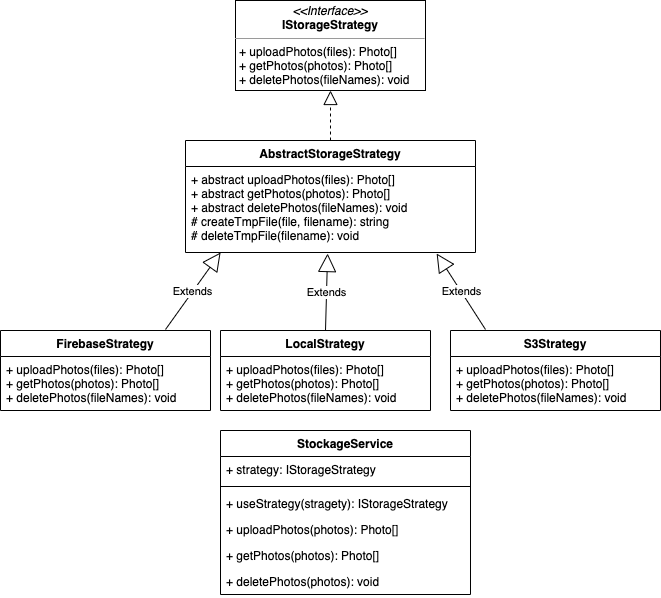

The diagram above was exported from draw.io. Its source (the exported page's mxGraphModel, read from the mxfile embedded in the PNG):
<mxGraphModel dx="777" dy="1186" grid="1" gridSize="10" guides="1" tooltips="1" connect="1" arrows="1" fold="1" page="1" pageScale="1" pageWidth="827" pageHeight="1169" math="0" shadow="0">
  <root>
    <mxCell id="WIyWlLk6GJQsqaUBKTNV-0" />
    <mxCell id="WIyWlLk6GJQsqaUBKTNV-1" parent="WIyWlLk6GJQsqaUBKTNV-0" />
    <mxCell id="bNmj1KUIjbZ-qirXQh0W-0" value="StockageService" style="swimlane;fontStyle=1;align=center;verticalAlign=top;childLayout=stackLayout;horizontal=1;startSize=26;horizontalStack=0;resizeParent=1;resizeParentMax=0;resizeLast=0;collapsible=1;marginBottom=0;" vertex="1" parent="WIyWlLk6GJQsqaUBKTNV-1">
      <mxGeometry x="295" y="590" width="250" height="164" as="geometry" />
    </mxCell>
    <mxCell id="bNmj1KUIjbZ-qirXQh0W-1" value="+ strategy: IStorageStrategy" style="text;strokeColor=none;fillColor=none;align=left;verticalAlign=top;spacingLeft=4;spacingRight=4;overflow=hidden;rotatable=0;points=[[0,0.5],[1,0.5]];portConstraint=eastwest;" vertex="1" parent="bNmj1KUIjbZ-qirXQh0W-0">
      <mxGeometry y="26" width="250" height="26" as="geometry" />
    </mxCell>
    <mxCell id="bNmj1KUIjbZ-qirXQh0W-2" value="" style="line;strokeWidth=1;fillColor=none;align=left;verticalAlign=middle;spacingTop=-1;spacingLeft=3;spacingRight=3;rotatable=0;labelPosition=right;points=[];portConstraint=eastwest;" vertex="1" parent="bNmj1KUIjbZ-qirXQh0W-0">
      <mxGeometry y="52" width="250" height="8" as="geometry" />
    </mxCell>
    <mxCell id="bNmj1KUIjbZ-qirXQh0W-23" value="+ useStrategy(stragety): IStorageStrategy" style="text;strokeColor=none;fillColor=none;align=left;verticalAlign=top;spacingLeft=4;spacingRight=4;overflow=hidden;rotatable=0;points=[[0,0.5],[1,0.5]];portConstraint=eastwest;" vertex="1" parent="bNmj1KUIjbZ-qirXQh0W-0">
      <mxGeometry y="60" width="250" height="26" as="geometry" />
    </mxCell>
    <mxCell id="bNmj1KUIjbZ-qirXQh0W-3" value="+ uploadPhotos(photos): Photo[]" style="text;strokeColor=none;fillColor=none;align=left;verticalAlign=top;spacingLeft=4;spacingRight=4;overflow=hidden;rotatable=0;points=[[0,0.5],[1,0.5]];portConstraint=eastwest;" vertex="1" parent="bNmj1KUIjbZ-qirXQh0W-0">
      <mxGeometry y="86" width="250" height="26" as="geometry" />
    </mxCell>
    <mxCell id="bNmj1KUIjbZ-qirXQh0W-4" value="+ getPhotos(photos): Photo[]&#10;" style="text;strokeColor=none;fillColor=none;align=left;verticalAlign=top;spacingLeft=4;spacingRight=4;overflow=hidden;rotatable=0;points=[[0,0.5],[1,0.5]];portConstraint=eastwest;" vertex="1" parent="bNmj1KUIjbZ-qirXQh0W-0">
      <mxGeometry y="112" width="250" height="26" as="geometry" />
    </mxCell>
    <mxCell id="bNmj1KUIjbZ-qirXQh0W-5" value="+ deletePhotos(photos): void" style="text;strokeColor=none;fillColor=none;align=left;verticalAlign=top;spacingLeft=4;spacingRight=4;overflow=hidden;rotatable=0;points=[[0,0.5],[1,0.5]];portConstraint=eastwest;" vertex="1" parent="bNmj1KUIjbZ-qirXQh0W-0">
      <mxGeometry y="138" width="250" height="26" as="geometry" />
    </mxCell>
    <mxCell id="bNmj1KUIjbZ-qirXQh0W-6" value="&lt;p style=&quot;margin: 0px ; margin-top: 4px ; text-align: center&quot;&gt;&lt;i&gt;&amp;lt;&amp;lt;Interface&amp;gt;&amp;gt;&lt;/i&gt;&lt;br&gt;&lt;b&gt;IStorageStrategy&lt;/b&gt;&lt;/p&gt;&lt;hr size=&quot;1&quot;&gt;&lt;p style=&quot;margin: 0px ; margin-left: 4px&quot;&gt;+ uploadPhotos(files): Photo[]&lt;br&gt;+ getPhotos(photos&lt;span&gt;): Photo[]&lt;/span&gt;&lt;/p&gt;&lt;p style=&quot;margin: 0px ; margin-left: 4px&quot;&gt;&lt;span&gt;+ deletePhotos(fileNames): void&lt;/span&gt;&lt;/p&gt;" style="verticalAlign=top;align=left;overflow=fill;fontSize=12;fontFamily=Helvetica;html=1;" vertex="1" parent="WIyWlLk6GJQsqaUBKTNV-1">
      <mxGeometry x="310" y="160" width="190" height="90" as="geometry" />
    </mxCell>
    <mxCell id="bNmj1KUIjbZ-qirXQh0W-7" value="AbstractStorageStrategy" style="swimlane;fontStyle=1;align=center;verticalAlign=top;childLayout=stackLayout;horizontal=1;startSize=26;horizontalStack=0;resizeParent=1;resizeParentMax=0;resizeLast=0;collapsible=1;marginBottom=0;" vertex="1" parent="WIyWlLk6GJQsqaUBKTNV-1">
      <mxGeometry x="260" y="300" width="290" height="112" as="geometry" />
    </mxCell>
    <mxCell id="bNmj1KUIjbZ-qirXQh0W-10" value="+ abstract uploadPhotos(files): Photo[]&#10;+ abstract getPhotos(photos): Photo[]&#10;+ abstract deletePhotos(fileNames): void&#10;# createTmpFile(file, filename): string&#10;# deleteTmpFile(filename): void" style="text;strokeColor=none;fillColor=none;align=left;verticalAlign=top;spacingLeft=4;spacingRight=4;overflow=hidden;rotatable=0;points=[[0,0.5],[1,0.5]];portConstraint=eastwest;" vertex="1" parent="bNmj1KUIjbZ-qirXQh0W-7">
      <mxGeometry y="26" width="290" height="86" as="geometry" />
    </mxCell>
    <mxCell id="bNmj1KUIjbZ-qirXQh0W-11" value="" style="endArrow=block;dashed=1;endFill=0;endSize=12;html=1;entryX=0.5;entryY=1;entryDx=0;entryDy=0;exitX=0.5;exitY=0;exitDx=0;exitDy=0;" edge="1" parent="WIyWlLk6GJQsqaUBKTNV-1" source="bNmj1KUIjbZ-qirXQh0W-7" target="bNmj1KUIjbZ-qirXQh0W-6">
      <mxGeometry width="160" relative="1" as="geometry">
        <mxPoint x="320" y="570" as="sourcePoint" />
        <mxPoint x="480" y="570" as="targetPoint" />
      </mxGeometry>
    </mxCell>
    <mxCell id="bNmj1KUIjbZ-qirXQh0W-12" value="FirebaseStrategy" style="swimlane;fontStyle=1;align=center;verticalAlign=top;childLayout=stackLayout;horizontal=1;startSize=26;horizontalStack=0;resizeParent=1;resizeParentMax=0;resizeLast=0;collapsible=1;marginBottom=0;" vertex="1" parent="WIyWlLk6GJQsqaUBKTNV-1">
      <mxGeometry x="75" y="490" width="210" height="80" as="geometry" />
    </mxCell>
    <mxCell id="bNmj1KUIjbZ-qirXQh0W-15" value="+ uploadPhotos(files): Photo[]&#10;+ getPhotos(photos): Photo[]&#10;+ deletePhotos(fileNames): void" style="text;strokeColor=none;fillColor=none;align=left;verticalAlign=top;spacingLeft=4;spacingRight=4;overflow=hidden;rotatable=0;points=[[0,0.5],[1,0.5]];portConstraint=eastwest;" vertex="1" parent="bNmj1KUIjbZ-qirXQh0W-12">
      <mxGeometry y="26" width="210" height="54" as="geometry" />
    </mxCell>
    <mxCell id="bNmj1KUIjbZ-qirXQh0W-16" value="LocalStrategy" style="swimlane;fontStyle=1;align=center;verticalAlign=top;childLayout=stackLayout;horizontal=1;startSize=26;horizontalStack=0;resizeParent=1;resizeParentMax=0;resizeLast=0;collapsible=1;marginBottom=0;" vertex="1" parent="WIyWlLk6GJQsqaUBKTNV-1">
      <mxGeometry x="295" y="490" width="210" height="80" as="geometry" />
    </mxCell>
    <mxCell id="bNmj1KUIjbZ-qirXQh0W-17" value="+ uploadPhotos(files): Photo[]&#10;+ getPhotos(photos): Photo[]&#10;+ deletePhotos(fileNames): void" style="text;strokeColor=none;fillColor=none;align=left;verticalAlign=top;spacingLeft=4;spacingRight=4;overflow=hidden;rotatable=0;points=[[0,0.5],[1,0.5]];portConstraint=eastwest;" vertex="1" parent="bNmj1KUIjbZ-qirXQh0W-16">
      <mxGeometry y="26" width="210" height="54" as="geometry" />
    </mxCell>
    <mxCell id="bNmj1KUIjbZ-qirXQh0W-18" value="S3Strategy" style="swimlane;fontStyle=1;align=center;verticalAlign=top;childLayout=stackLayout;horizontal=1;startSize=26;horizontalStack=0;resizeParent=1;resizeParentMax=0;resizeLast=0;collapsible=1;marginBottom=0;" vertex="1" parent="WIyWlLk6GJQsqaUBKTNV-1">
      <mxGeometry x="525" y="490" width="210" height="80" as="geometry" />
    </mxCell>
    <mxCell id="bNmj1KUIjbZ-qirXQh0W-19" value="+ uploadPhotos(files): Photo[]&#10;+ getPhotos(photos): Photo[]&#10;+ deletePhotos(fileNames): void" style="text;strokeColor=none;fillColor=none;align=left;verticalAlign=top;spacingLeft=4;spacingRight=4;overflow=hidden;rotatable=0;points=[[0,0.5],[1,0.5]];portConstraint=eastwest;" vertex="1" parent="bNmj1KUIjbZ-qirXQh0W-18">
      <mxGeometry y="26" width="210" height="54" as="geometry" />
    </mxCell>
    <mxCell id="bNmj1KUIjbZ-qirXQh0W-20" value="Extends" style="endArrow=block;endSize=16;endFill=0;html=1;entryX=0.49;entryY=1.012;entryDx=0;entryDy=0;entryPerimeter=0;exitX=0.5;exitY=0;exitDx=0;exitDy=0;" edge="1" parent="WIyWlLk6GJQsqaUBKTNV-1" source="bNmj1KUIjbZ-qirXQh0W-16" target="bNmj1KUIjbZ-qirXQh0W-10">
      <mxGeometry width="160" relative="1" as="geometry">
        <mxPoint x="330" y="570" as="sourcePoint" />
        <mxPoint x="490" y="570" as="targetPoint" />
      </mxGeometry>
    </mxCell>
    <mxCell id="bNmj1KUIjbZ-qirXQh0W-21" value="Extends" style="endArrow=block;endSize=16;endFill=0;html=1;entryX=0.866;entryY=1.012;entryDx=0;entryDy=0;entryPerimeter=0;" edge="1" parent="WIyWlLk6GJQsqaUBKTNV-1" target="bNmj1KUIjbZ-qirXQh0W-10">
      <mxGeometry width="160" relative="1" as="geometry">
        <mxPoint x="560" y="489" as="sourcePoint" />
        <mxPoint x="532.0999999999999" y="412.00199999999995" as="targetPoint" />
      </mxGeometry>
    </mxCell>
    <mxCell id="bNmj1KUIjbZ-qirXQh0W-22" value="Extends" style="endArrow=block;endSize=16;endFill=0;html=1;entryX=0.121;entryY=1;entryDx=0;entryDy=0;entryPerimeter=0;" edge="1" parent="WIyWlLk6GJQsqaUBKTNV-1" target="bNmj1KUIjbZ-qirXQh0W-10">
      <mxGeometry width="160" relative="1" as="geometry">
        <mxPoint x="240" y="489" as="sourcePoint" />
        <mxPoint x="282.0999999999999" y="412.00199999999995" as="targetPoint" />
      </mxGeometry>
    </mxCell>
  </root>
</mxGraphModel>